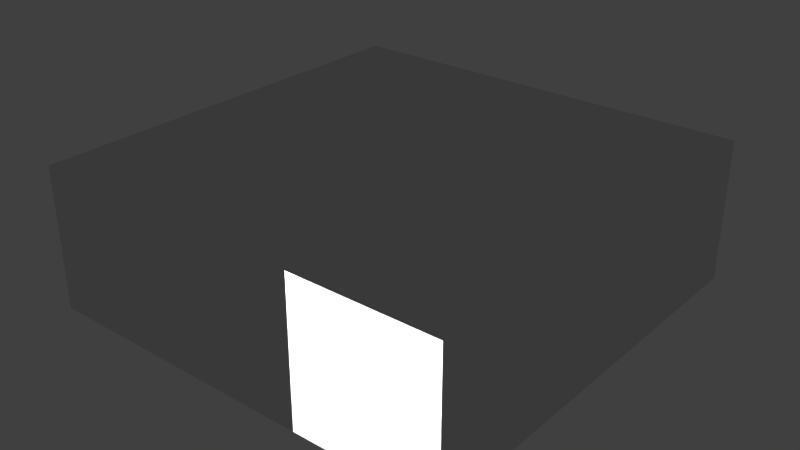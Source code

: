 # Source: smallroomleft.blend  (saved by Blender 2.75.0; exported with 4.5.12 LTS)
import bpy
from mathutils import Matrix  # noqa: F401  (used for matrix-valued properties, if any)

bpy.ops.wm.read_factory_settings(use_empty=True)
scene = bpy.context.scene
scene.name = 'Scene'

# ---- collections
col_collection_1 = bpy.data.collections.new('Collection 1'); scene.collection.children.link(col_collection_1)

# ---- materials (node trees are filled in below, after node groups)
mat_material = bpy.data.materials.new('Material')
mat_material.alpha_threshold = 0.0
mat_material.use_transparent_shadow = False
mat_material.roughness = 0.5
mat_material.line_color = (0.0, 0.0, 0.0, 1.0)

# ---- material node trees

# ---- world
world_world = bpy.data.worlds.new('World'); scene.world = world_world
world_world.color = (0.05088, 0.05088, 0.05088)
world_world.use_sun_shadow = False
world_world.sun_shadow_jitter_overblur = 0.0
world_world.cycles.sampling_method = 'MANUAL'
world_world.cycles.sample_map_resolution = 256

# ---- lights
light_point = bpy.data.lights.new('Point', 'POINT')
light_point.transmission_factor = 0.0
light_point.energy = 100.0
light_point.shadow_buffer_clip_start = 0.5
light_point.shadow_soft_size = 0.1
light_point.shadow_maximum_resolution = 0.006
light_point.use_absolute_resolution = True
light_point.cycles.use_multiple_importance_sampling = False

# ---- meshes
me_smallroomleft = bpy.data.meshes.new('smallroomleft')
me_smallroomleft.from_pydata([(-5.0, 0.0, 0.0), (-5.0, 0.0, 2.0), (-5.0, 6.0, 0.0), (-5.0, 6.0, 2.0), (1.0, 0.0, 0.0), (1.0, 0.0, 2.0), (1.0, 6.0, 0.0), (1.0, 6.0, 2.0), (-1.0, 6.0, 2.0), (-1.0, 6.0, 0.0), (-1.0, 0.0, 2.0), (-1.0, 0.0, 0.0), (-5.0, 4.0, 2.0), (-5.0, 4.0, 0.0), (1.0, 4.0, 2.0), (1.0, 4.0, 0.0), (-1.0, 4.0, 2.0), (-1.0, 4.0, 0.0)], [], [(8, 9, 6, 7), (14, 15, 4, 5), (10, 11, 0, 1), (17, 15, 6, 9), (16, 12, 3, 8), (14, 16, 8, 7), (13, 17, 9, 2), (3, 2, 9, 8), (0, 11, 17, 13), (5, 10, 16, 14), (10, 1, 12, 16), (11, 4, 15, 17), (7, 6, 15, 14), (1, 0, 13, 12)])
me_smallroomleft.materials.append(mat_material)
me_smallroomleft.use_remesh_preserve_volume = False
me_smallroomleft.use_remesh_preserve_attributes = False
me_smallroomleft.use_mirror_vertex_groups = False
me_smallroomleft.update()

# ---- objects
ob_smallroomleft = bpy.data.objects.new('smallroomleft', me_smallroomleft)
ob_point_003 = bpy.data.objects.new('Point.003', light_point)
ob_point_002 = bpy.data.objects.new('Point.002', light_point)
ob_point_001 = bpy.data.objects.new('Point.001', light_point)
ob_point = bpy.data.objects.new('Point', light_point)

# ---- transforms, parenting, visibility, modifiers, constraints
ob_smallroomleft.location = (0.0, 0.0, 0.0)
ob_smallroomleft.rotation_mode = 'QUATERNION'
ob_smallroomleft.rotation_quaternion = (1.0, 0.0, 0.0, 0.0)
ob_smallroomleft.lineart.crease_threshold = 0.0
ob_point_003.parent = ob_smallroomleft
ob_point_003.location = (-4.0, 1.505, 1.798)
ob_point_003.rotation_mode = 'QUATERNION'
ob_point_003.rotation_quaternion = (1.0, 0.0, 0.0, 0.0)
ob_point_003.scale = (1.0, 0.5, 1.0)
ob_point_003.lineart.crease_threshold = 0.0
ob_point_002.parent = ob_smallroomleft
ob_point_002.location = (-4.0, 5.005, 1.798)
ob_point_002.rotation_mode = 'QUATERNION'
ob_point_002.rotation_quaternion = (1.0, 0.0, 0.0, 0.0)
ob_point_002.scale = (1.0, 0.5, 1.0)
ob_point_002.lineart.crease_threshold = 0.0
ob_point_001.parent = ob_smallroomleft
ob_point_001.location = (0.0, 5.005, 1.798)
ob_point_001.rotation_mode = 'QUATERNION'
ob_point_001.rotation_quaternion = (1.0, 0.0, 0.0, 0.0)
ob_point_001.scale = (1.0, 0.5, 1.0)
ob_point_001.lineart.crease_threshold = 0.0
ob_point.parent = ob_smallroomleft
ob_point.location = (0.0, 1.505, 1.798)
ob_point.rotation_mode = 'QUATERNION'
ob_point.rotation_quaternion = (1.0, 0.0, 0.0, 0.0)
ob_point.scale = (1.0, 0.5, 1.0)
ob_point.lineart.crease_threshold = 0.0

# ---- collection membership
col_collection_1.objects.link(ob_smallroomleft)
col_collection_1.objects.link(ob_point_003)
col_collection_1.objects.link(ob_point_002)
col_collection_1.objects.link(ob_point_001)
col_collection_1.objects.link(ob_point)

# ---- scene / render settings (as saved in the file)
scene.frame_start = 1; scene.frame_end = 250; scene.frame_set(0)
scene.render.engine = 'BLENDER_EEVEE_NEXT'
scene.render.resolution_percentage = 50
scene.render.dither_intensity = 0.0
scene.cycles.use_denoising = False
scene.cycles.samples = 10
scene.cycles.sampling_pattern = 'TABULATED_SOBOL'
scene.cycles.light_sampling_threshold = 0.0
scene.cycles.use_adaptive_sampling = False
scene.cycles.use_light_tree = False
scene.cycles.blur_glossy = 0.0
scene.cycles.volume_bounces = 1
scene.cycles.pixel_filter_type = 'GAUSSIAN'
scene.cycles.sample_clamp_indirect = 0.0
scene.view_settings.view_transform = 'Standard'
bpy.context.view_layer.update()

# ---- added for rendering (the .blend has no active camera): camera
cam_auto = bpy.data.cameras.new('AutoCamera')
cam_auto.lens = 50.0
cam_auto.sensor_width = 36.0
cam_auto.clip_end = 1000.0
ob_auto_camera = bpy.data.objects.new('AutoCamera', cam_auto)
scene.collection.objects.link(ob_auto_camera)
ob_auto_camera.location = (6.06592, -6.67911, 7.45274)
ob_auto_camera.rotation_euler = (1.09748, -7.21219e-08, 0.694738)
scene.camera = ob_auto_camera
bpy.context.view_layer.update()
